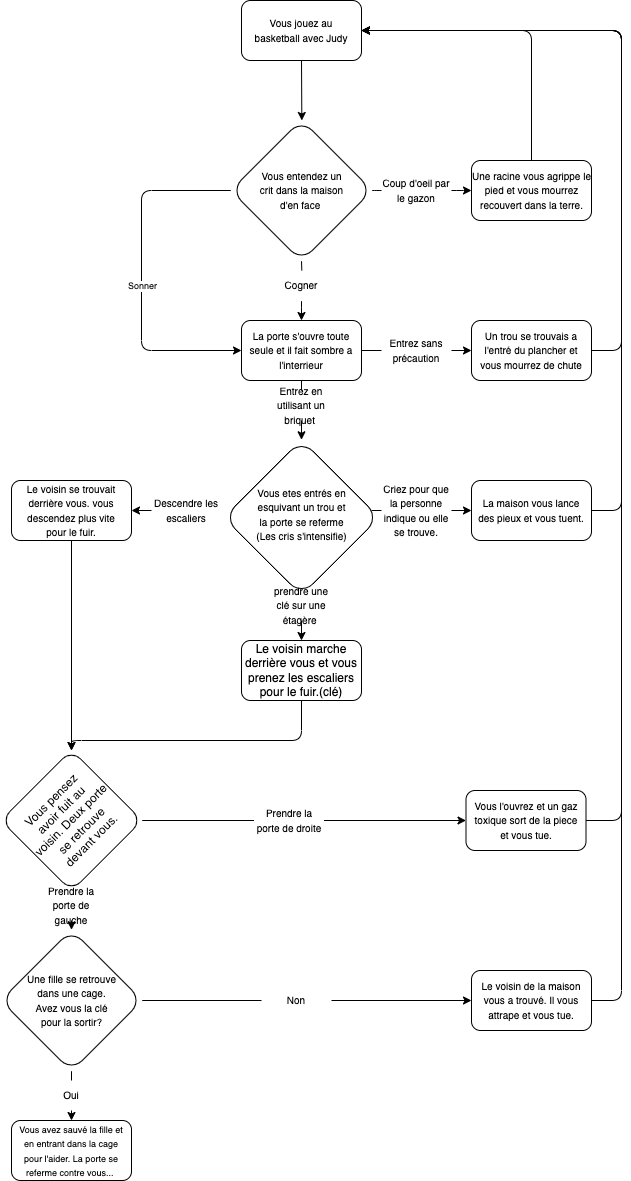

The diagram above was exported from draw.io. Its source (the exported page's mxGraphModel, read from the mxfile embedded in the PNG):
<mxGraphModel dx="1203" dy="812" grid="1" gridSize="10" guides="1" tooltips="1" connect="1" arrows="1" fold="1" page="0" pageScale="1" pageWidth="850" pageHeight="1100" math="0" shadow="0">
  <root>
    <mxCell id="0" />
    <mxCell id="1" parent="0" />
    <mxCell id="14" style="edgeStyle=elbowEdgeStyle;html=1;exitX=0.5;exitY=1;exitDx=0;exitDy=0;" parent="1" source="2" edge="1">
      <mxGeometry relative="1" as="geometry">
        <mxPoint x="440" y="650" as="targetPoint" />
      </mxGeometry>
    </mxCell>
    <mxCell id="2" value="" style="rounded=1;whiteSpace=wrap;html=1;" parent="1" vertex="1">
      <mxGeometry x="380" y="530" width="120" height="60" as="geometry" />
    </mxCell>
    <mxCell id="61" style="edgeStyle=none;html=1;exitX=0.5;exitY=0;exitDx=0;exitDy=0;entryX=1;entryY=0.5;entryDx=0;entryDy=0;" parent="1" source="3" target="2" edge="1">
      <mxGeometry relative="1" as="geometry">
        <mxPoint x="669.7142857142858" y="560" as="targetPoint" />
        <Array as="points">
          <mxPoint x="670" y="560" />
        </Array>
      </mxGeometry>
    </mxCell>
    <mxCell id="3" value="" style="rounded=1;whiteSpace=wrap;html=1;" parent="1" vertex="1">
      <mxGeometry x="610" y="690" width="120" height="60" as="geometry" />
    </mxCell>
    <mxCell id="29" style="edgeStyle=none;html=1;exitX=0.5;exitY=1;exitDx=0;exitDy=0;entryX=1;entryY=0;entryDx=0;entryDy=0;startArrow=none;" parent="1" source="88" target="23" edge="1">
      <mxGeometry relative="1" as="geometry" />
    </mxCell>
    <mxCell id="33" style="edgeStyle=none;html=1;exitX=1;exitY=0.5;exitDx=0;exitDy=0;entryX=0;entryY=0.5;entryDx=0;entryDy=0;startArrow=none;" parent="1" source="90" target="30" edge="1">
      <mxGeometry relative="1" as="geometry" />
    </mxCell>
    <mxCell id="4" value="" style="rounded=1;whiteSpace=wrap;html=1;" parent="1" vertex="1">
      <mxGeometry x="380" y="850" width="120" height="60" as="geometry" />
    </mxCell>
    <mxCell id="12" style="edgeStyle=elbowEdgeStyle;html=1;startArrow=none;" parent="1" target="4" edge="1">
      <mxGeometry relative="1" as="geometry">
        <mxPoint x="440" y="832" as="sourcePoint" />
        <Array as="points">
          <mxPoint x="440" y="830" />
        </Array>
      </mxGeometry>
    </mxCell>
    <mxCell id="13" style="edgeStyle=elbowEdgeStyle;html=1;exitX=1;exitY=0.5;exitDx=0;exitDy=0;entryX=0;entryY=0.5;entryDx=0;entryDy=0;startArrow=none;" parent="1" source="79" target="3" edge="1">
      <mxGeometry relative="1" as="geometry" />
    </mxCell>
    <mxCell id="51" style="edgeStyle=none;html=1;entryX=0;entryY=0.5;entryDx=0;entryDy=0;" parent="1" source="5" target="4" edge="1">
      <mxGeometry relative="1" as="geometry">
        <mxPoint x="280" y="880" as="targetPoint" />
        <Array as="points">
          <mxPoint x="280" y="720" />
          <mxPoint x="280" y="880" />
        </Array>
      </mxGeometry>
    </mxCell>
    <mxCell id="121" value="Sonner" style="edgeLabel;html=1;align=center;verticalAlign=middle;resizable=0;points=[];fontSize=9;" parent="51" vertex="1" connectable="0">
      <mxGeometry x="-0.0192" relative="1" as="geometry">
        <mxPoint y="13" as="offset" />
      </mxGeometry>
    </mxCell>
    <mxCell id="5" value="" style="whiteSpace=wrap;html=1;aspect=fixed;rotation=-45;rounded=1;" parent="1" vertex="1">
      <mxGeometry x="390" y="670" width="100" height="100" as="geometry" />
    </mxCell>
    <mxCell id="32" style="edgeStyle=none;html=1;exitX=1;exitY=0.5;exitDx=0;exitDy=0;startArrow=none;entryX=0;entryY=0.5;entryDx=0;entryDy=0;" parent="1" source="92" target="31" edge="1">
      <mxGeometry relative="1" as="geometry" />
    </mxCell>
    <mxCell id="35" style="edgeStyle=none;html=1;exitX=0.5;exitY=1;exitDx=0;exitDy=0;entryX=0.5;entryY=0;entryDx=0;entryDy=0;startArrow=none;" parent="1" source="107" target="34" edge="1">
      <mxGeometry relative="1" as="geometry" />
    </mxCell>
    <mxCell id="38" style="edgeStyle=none;html=1;exitX=0;exitY=0.5;exitDx=0;exitDy=0;entryX=1;entryY=0.5;entryDx=0;entryDy=0;startArrow=none;" parent="1" source="94" target="37" edge="1">
      <mxGeometry relative="1" as="geometry" />
    </mxCell>
    <mxCell id="23" value="" style="whiteSpace=wrap;html=1;aspect=fixed;rotation=-45;rounded=1;" parent="1" vertex="1">
      <mxGeometry x="385" y="992.07" width="110" height="110" as="geometry" />
    </mxCell>
    <mxCell id="44" style="edgeStyle=none;html=1;exitX=1;exitY=0.5;exitDx=0;exitDy=0;startArrow=none;" parent="1" source="98" edge="1">
      <mxGeometry relative="1" as="geometry">
        <mxPoint x="610" y="1530" as="targetPoint" />
      </mxGeometry>
    </mxCell>
    <mxCell id="46" style="edgeStyle=none;html=1;exitX=0.5;exitY=1;exitDx=0;exitDy=0;entryX=0.5;entryY=0;entryDx=0;entryDy=0;startArrow=none;" parent="1" source="104" target="45" edge="1">
      <mxGeometry relative="1" as="geometry" />
    </mxCell>
    <mxCell id="24" value="" style="whiteSpace=wrap;html=1;aspect=fixed;rotation=-45;rounded=1;" parent="1" vertex="1">
      <mxGeometry x="160" y="1480" width="100" height="100" as="geometry" />
    </mxCell>
    <mxCell id="40" style="edgeStyle=none;html=1;exitX=0.5;exitY=1;exitDx=0;exitDy=0;startArrow=none;entryX=1;entryY=0;entryDx=0;entryDy=0;" parent="1" source="102" target="24" edge="1">
      <mxGeometry relative="1" as="geometry" />
    </mxCell>
    <mxCell id="42" style="edgeStyle=none;html=1;exitX=1;exitY=0.5;exitDx=0;exitDy=0;startArrow=none;entryX=0;entryY=0.5;entryDx=0;entryDy=0;" parent="1" source="96" target="41" edge="1">
      <mxGeometry relative="1" as="geometry" />
    </mxCell>
    <mxCell id="25" value="Vous pensez avoir fuit au voisin. Deux porte se retrouve devant vous." style="whiteSpace=wrap;html=1;aspect=fixed;rotation=-45;rounded=1;arcSize=13;" parent="1" vertex="1">
      <mxGeometry x="160" y="1300" width="100" height="100" as="geometry" />
    </mxCell>
    <mxCell id="62" style="edgeStyle=none;html=1;" parent="1" source="30" edge="1">
      <mxGeometry relative="1" as="geometry">
        <mxPoint x="500" y="560" as="targetPoint" />
        <Array as="points">
          <mxPoint x="760" y="880" />
          <mxPoint x="760" y="560" />
        </Array>
      </mxGeometry>
    </mxCell>
    <mxCell id="30" value="" style="rounded=1;whiteSpace=wrap;html=1;" parent="1" vertex="1">
      <mxGeometry x="610" y="850" width="120" height="60" as="geometry" />
    </mxCell>
    <mxCell id="63" style="edgeStyle=none;html=1;" parent="1" source="31" edge="1">
      <mxGeometry relative="1" as="geometry">
        <mxPoint x="500" y="560" as="targetPoint" />
        <Array as="points">
          <mxPoint x="760" y="1040" />
          <mxPoint x="760" y="560" />
        </Array>
      </mxGeometry>
    </mxCell>
    <mxCell id="31" value="" style="rounded=1;whiteSpace=wrap;html=1;" parent="1" vertex="1">
      <mxGeometry x="610" y="1010" width="120" height="60" as="geometry" />
    </mxCell>
    <mxCell id="115" style="edgeStyle=none;html=1;fontSize=9;" parent="1" source="34" edge="1">
      <mxGeometry relative="1" as="geometry">
        <mxPoint x="210" y="1280" as="targetPoint" />
        <Array as="points">
          <mxPoint x="440" y="1270" />
          <mxPoint x="210" y="1270" />
        </Array>
      </mxGeometry>
    </mxCell>
    <mxCell id="34" value="Le voisin marche derrière vous et vous prenez les escaliers pour le fuir.(clé)" style="rounded=1;whiteSpace=wrap;html=1;" parent="1" vertex="1">
      <mxGeometry x="380" y="1170" width="120" height="60" as="geometry" />
    </mxCell>
    <mxCell id="116" style="edgeStyle=none;html=1;fontSize=9;" parent="1" source="37" edge="1">
      <mxGeometry relative="1" as="geometry">
        <mxPoint x="210" y="1280" as="targetPoint" />
      </mxGeometry>
    </mxCell>
    <mxCell id="37" value="" style="rounded=1;whiteSpace=wrap;html=1;" parent="1" vertex="1">
      <mxGeometry x="150" y="1010" width="120" height="60" as="geometry" />
    </mxCell>
    <mxCell id="64" style="edgeStyle=none;html=1;entryX=1;entryY=0.5;entryDx=0;entryDy=0;" parent="1" source="41" target="2" edge="1">
      <mxGeometry relative="1" as="geometry">
        <mxPoint x="760" y="520" as="targetPoint" />
        <Array as="points">
          <mxPoint x="760" y="1350" />
          <mxPoint x="760" y="560" />
        </Array>
      </mxGeometry>
    </mxCell>
    <mxCell id="41" value="" style="rounded=1;whiteSpace=wrap;html=1;" parent="1" vertex="1">
      <mxGeometry x="604.5" y="1320" width="120" height="60" as="geometry" />
    </mxCell>
    <mxCell id="66" style="edgeStyle=none;html=1;" parent="1" source="43" edge="1">
      <mxGeometry relative="1" as="geometry">
        <mxPoint x="500" y="560" as="targetPoint" />
        <Array as="points">
          <mxPoint x="760" y="1530" />
          <mxPoint x="760" y="560" />
        </Array>
      </mxGeometry>
    </mxCell>
    <mxCell id="43" value="" style="rounded=1;whiteSpace=wrap;html=1;" parent="1" vertex="1">
      <mxGeometry x="610" y="1500" width="120" height="60" as="geometry" />
    </mxCell>
    <mxCell id="45" value="" style="rounded=1;whiteSpace=wrap;html=1;" parent="1" vertex="1">
      <mxGeometry x="150" y="1650" width="120" height="60" as="geometry" />
    </mxCell>
    <mxCell id="49" value="&lt;font style=&quot;font-size: 10px;&quot;&gt;Vous entendez un crit dans la maison d'en face&amp;nbsp;&lt;/font&gt;" style="text;html=1;strokeColor=none;fillColor=none;align=center;verticalAlign=middle;whiteSpace=wrap;rounded=0;" parent="1" vertex="1">
      <mxGeometry x="392.5" y="716.25" width="95" height="7.5" as="geometry" />
    </mxCell>
    <mxCell id="50" value="&lt;font style=&quot;font-size: 10px;&quot;&gt;Vous jouez au basketball avec Judy&lt;/font&gt;" style="text;html=1;strokeColor=none;fillColor=none;align=center;verticalAlign=middle;whiteSpace=wrap;rounded=0;" parent="1" vertex="1">
      <mxGeometry x="385" y="552.5" width="110" height="15" as="geometry" />
    </mxCell>
    <mxCell id="60" value="&lt;font style=&quot;font-size: 9px;&quot;&gt;Vous avez sauvé la fille et en entrant dans la cage pour l'aider. La porte se referme contre vous...&amp;nbsp;&lt;/font&gt;" style="text;html=1;strokeColor=none;fillColor=none;align=center;verticalAlign=middle;whiteSpace=wrap;rounded=0;" parent="1" vertex="1">
      <mxGeometry x="155" y="1672.5" width="110" height="15" as="geometry" />
    </mxCell>
    <mxCell id="67" value="&lt;font style=&quot;font-size: 10px;&quot;&gt;Une racine vous agrippe le pied et vous mourrez recouvert dans la terre.&lt;/font&gt;" style="text;html=1;strokeColor=none;fillColor=none;align=center;verticalAlign=middle;whiteSpace=wrap;rounded=0;" parent="1" vertex="1">
      <mxGeometry x="607.5" y="713.13" width="125" height="13.75" as="geometry" />
    </mxCell>
    <mxCell id="68" value="&lt;font style=&quot;font-size: 10px;&quot;&gt;Un trou se trouvais a l'entré du plancher et vous mourrez de chute&lt;/font&gt;" style="text;html=1;strokeColor=none;fillColor=none;align=center;verticalAlign=middle;whiteSpace=wrap;rounded=0;" parent="1" vertex="1">
      <mxGeometry x="615" y="872.5" width="110" height="15" as="geometry" />
    </mxCell>
    <mxCell id="69" value="&lt;span style=&quot;font-size: 10px;&quot;&gt;La maison vous lance des pieux et vous tuent.&lt;/span&gt;" style="text;html=1;strokeColor=none;fillColor=none;align=center;verticalAlign=middle;whiteSpace=wrap;rounded=0;" parent="1" vertex="1">
      <mxGeometry x="615" y="1032.5" width="110" height="15" as="geometry" />
    </mxCell>
    <mxCell id="70" value="&lt;span style=&quot;font-size: 10px;&quot;&gt;Vous l'ouvrez et un gaz toxique sort de la piece et vous tue.&lt;/span&gt;" style="text;html=1;strokeColor=none;fillColor=none;align=center;verticalAlign=middle;whiteSpace=wrap;rounded=0;" parent="1" vertex="1">
      <mxGeometry x="609.5" y="1342.5" width="110" height="15" as="geometry" />
    </mxCell>
    <mxCell id="71" value="&lt;span style=&quot;font-size: 10px;&quot;&gt;Le voisin de la maison vous a trouvé. Il vous attrape et vous tue.&lt;/span&gt;" style="text;html=1;strokeColor=none;fillColor=none;align=center;verticalAlign=middle;whiteSpace=wrap;rounded=0;" parent="1" vertex="1">
      <mxGeometry x="615" y="1522.5" width="110" height="15" as="geometry" />
    </mxCell>
    <mxCell id="72" value="&lt;span style=&quot;font-size: 10px;&quot;&gt;Le voisin se trouvait derrière vous. vous descendez plus vite pour le fuir.&lt;/span&gt;" style="text;html=1;strokeColor=none;fillColor=none;align=center;verticalAlign=middle;whiteSpace=wrap;rounded=0;" parent="1" vertex="1">
      <mxGeometry x="155" y="1032.5" width="110" height="15" as="geometry" />
    </mxCell>
    <mxCell id="73" value="&lt;font style=&quot;font-size: 10px;&quot;&gt;La porte s'ouvre toute seule et il fait sombre a l'interrieur&lt;/font&gt;" style="text;html=1;strokeColor=none;fillColor=none;align=center;verticalAlign=middle;whiteSpace=wrap;rounded=0;" parent="1" vertex="1">
      <mxGeometry x="385" y="872.5" width="110" height="15" as="geometry" />
    </mxCell>
    <mxCell id="76" value="&lt;font style=&quot;font-size: 10px;&quot;&gt;Vous etes entrés en esquivant un trou et la porte se referme (Les cris s'intensifie)&lt;/font&gt;" style="text;html=1;strokeColor=none;fillColor=none;align=center;verticalAlign=middle;whiteSpace=wrap;rounded=0;" parent="1" vertex="1">
      <mxGeometry x="392.5" y="1040" width="95" height="7.5" as="geometry" />
    </mxCell>
    <mxCell id="78" value="&lt;span style=&quot;font-size: 10px;&quot;&gt;Une fille se retrouve dans une cage. Avez vous la clé pour la sortir?&lt;/span&gt;" style="text;html=1;strokeColor=none;fillColor=none;align=center;verticalAlign=middle;whiteSpace=wrap;rounded=0;" parent="1" vertex="1">
      <mxGeometry x="162.5" y="1526.25" width="95" height="7.5" as="geometry" />
    </mxCell>
    <mxCell id="82" value="" style="edgeStyle=elbowEdgeStyle;html=1;exitX=1;exitY=1;exitDx=0;exitDy=0;entryX=0;entryY=0.5;entryDx=0;entryDy=0;endArrow=none;" parent="1" source="5" target="79" edge="1">
      <mxGeometry relative="1" as="geometry">
        <mxPoint x="510.71067811865476" y="720" as="sourcePoint" />
        <mxPoint x="610" y="720" as="targetPoint" />
      </mxGeometry>
    </mxCell>
    <mxCell id="79" value="&lt;font style=&quot;font-size: 10px;&quot;&gt;Coup d'oeil par le gazon&lt;/font&gt;" style="text;html=1;strokeColor=none;fillColor=none;align=center;verticalAlign=middle;whiteSpace=wrap;rounded=0;" parent="1" vertex="1">
      <mxGeometry x="520" y="705" width="70" height="30" as="geometry" />
    </mxCell>
    <mxCell id="84" value="" style="edgeStyle=elbowEdgeStyle;html=1;exitX=0;exitY=1;exitDx=0;exitDy=0;endArrow=none;" parent="1" source="5" target="83" edge="1">
      <mxGeometry relative="1" as="geometry">
        <mxPoint x="440" y="790.7106781186549" as="sourcePoint" />
        <mxPoint x="440" y="850" as="targetPoint" />
      </mxGeometry>
    </mxCell>
    <mxCell id="83" value="&lt;font style=&quot;font-size: 10px;&quot;&gt;Cogner&lt;/font&gt;" style="text;html=1;strokeColor=none;fillColor=none;align=center;verticalAlign=middle;whiteSpace=wrap;rounded=0;" parent="1" vertex="1">
      <mxGeometry x="405" y="800" width="70" height="30" as="geometry" />
    </mxCell>
    <mxCell id="89" value="" style="edgeStyle=none;html=1;exitX=0.5;exitY=1;exitDx=0;exitDy=0;entryX=0.5;entryY=0;entryDx=0;entryDy=0;endArrow=none;" parent="1" source="4" target="88" edge="1">
      <mxGeometry relative="1" as="geometry">
        <mxPoint x="440" y="910" as="sourcePoint" />
        <mxPoint x="440" y="969.2893218813454" as="targetPoint" />
      </mxGeometry>
    </mxCell>
    <mxCell id="88" value="&lt;font style=&quot;font-size: 10px;&quot;&gt;Entrez en utilisant un briquet&amp;nbsp;&lt;/font&gt;" style="text;html=1;strokeColor=none;fillColor=none;align=center;verticalAlign=middle;whiteSpace=wrap;rounded=0;" parent="1" vertex="1">
      <mxGeometry x="405" y="920" width="70" height="30" as="geometry" />
    </mxCell>
    <mxCell id="91" value="" style="edgeStyle=none;html=1;exitX=1;exitY=0.5;exitDx=0;exitDy=0;entryX=0;entryY=0.5;entryDx=0;entryDy=0;endArrow=none;" parent="1" source="4" target="90" edge="1">
      <mxGeometry relative="1" as="geometry">
        <mxPoint x="500" y="880" as="sourcePoint" />
        <mxPoint x="610" y="880" as="targetPoint" />
      </mxGeometry>
    </mxCell>
    <mxCell id="90" value="&lt;font style=&quot;font-size: 10px;&quot;&gt;Entrez sans précaution&lt;/font&gt;" style="text;html=1;strokeColor=none;fillColor=none;align=center;verticalAlign=middle;whiteSpace=wrap;rounded=0;" parent="1" vertex="1">
      <mxGeometry x="520" y="865" width="70" height="30" as="geometry" />
    </mxCell>
    <mxCell id="93" value="" style="edgeStyle=none;html=1;endArrow=none;" parent="1" target="92" edge="1">
      <mxGeometry relative="1" as="geometry">
        <mxPoint x="510" y="1040" as="sourcePoint" />
        <mxPoint x="610" y="1040" as="targetPoint" />
      </mxGeometry>
    </mxCell>
    <mxCell id="92" value="&lt;span style=&quot;font-size: 10px;&quot;&gt;Criez pour que la personne indique ou elle se trouve.&lt;/span&gt;" style="text;html=1;strokeColor=none;fillColor=none;align=center;verticalAlign=middle;whiteSpace=wrap;rounded=0;" parent="1" vertex="1">
      <mxGeometry x="520" y="1025" width="70" height="30" as="geometry" />
    </mxCell>
    <mxCell id="94" value="&lt;span style=&quot;font-size: 10px;&quot;&gt;Descendre les escaliers&lt;/span&gt;" style="text;html=1;strokeColor=none;fillColor=none;align=center;verticalAlign=middle;whiteSpace=wrap;rounded=0;" parent="1" vertex="1">
      <mxGeometry x="290" y="1025" width="70" height="30" as="geometry" />
    </mxCell>
    <mxCell id="97" value="" style="edgeStyle=none;html=1;exitX=1;exitY=1;exitDx=0;exitDy=0;endArrow=none;" parent="1" source="25" target="96" edge="1">
      <mxGeometry relative="1" as="geometry">
        <mxPoint x="510.71067811865487" y="1350" as="sourcePoint" />
        <mxPoint x="604.5" y="1350" as="targetPoint" />
      </mxGeometry>
    </mxCell>
    <mxCell id="96" value="&lt;span style=&quot;font-size: 10px;&quot;&gt;Prendre la porte de droite&lt;/span&gt;" style="text;html=1;strokeColor=none;fillColor=none;align=center;verticalAlign=middle;whiteSpace=wrap;rounded=0;" parent="1" vertex="1">
      <mxGeometry x="392.5" y="1335" width="70" height="30" as="geometry" />
    </mxCell>
    <mxCell id="99" value="" style="edgeStyle=none;html=1;exitX=1;exitY=1;exitDx=0;exitDy=0;entryX=0;entryY=0.5;entryDx=0;entryDy=0;endArrow=none;" parent="1" source="24" target="98" edge="1">
      <mxGeometry relative="1" as="geometry">
        <mxPoint x="510.71067811865464" y="1530" as="sourcePoint" />
        <mxPoint x="610" y="1530" as="targetPoint" />
      </mxGeometry>
    </mxCell>
    <mxCell id="98" value="&lt;font style=&quot;font-size: 10px;&quot;&gt;Non&lt;/font&gt;" style="text;html=1;strokeColor=none;fillColor=none;align=center;verticalAlign=middle;whiteSpace=wrap;rounded=0;" parent="1" vertex="1">
      <mxGeometry x="400" y="1515" width="70" height="30" as="geometry" />
    </mxCell>
    <mxCell id="103" value="" style="edgeStyle=none;html=1;exitX=0;exitY=1;exitDx=0;exitDy=0;endArrow=none;" parent="1" source="25" target="102" edge="1">
      <mxGeometry relative="1" as="geometry">
        <mxPoint x="210" y="1420.7106781186549" as="sourcePoint" />
        <mxPoint x="210" y="1459.2893218813454" as="targetPoint" />
      </mxGeometry>
    </mxCell>
    <mxCell id="102" value="&lt;span style=&quot;font-size: 10px;&quot;&gt;Prendre la porte de gauche&lt;/span&gt;" style="text;html=1;strokeColor=none;fillColor=none;align=center;verticalAlign=middle;whiteSpace=wrap;rounded=0;" parent="1" vertex="1">
      <mxGeometry x="175" y="1420" width="70" height="30" as="geometry" />
    </mxCell>
    <mxCell id="105" value="" style="edgeStyle=none;html=1;exitX=0;exitY=1;exitDx=0;exitDy=0;entryX=0.5;entryY=0;entryDx=0;entryDy=0;endArrow=none;" parent="1" source="24" target="104" edge="1">
      <mxGeometry relative="1" as="geometry">
        <mxPoint x="210" y="1600.7106781186544" as="sourcePoint" />
        <mxPoint x="210" y="1650" as="targetPoint" />
      </mxGeometry>
    </mxCell>
    <mxCell id="104" value="&lt;span style=&quot;font-size: 10px;&quot;&gt;Oui&lt;/span&gt;" style="text;html=1;strokeColor=none;fillColor=none;align=center;verticalAlign=middle;whiteSpace=wrap;rounded=0;" parent="1" vertex="1">
      <mxGeometry x="175" y="1610" width="70" height="30" as="geometry" />
    </mxCell>
    <mxCell id="107" value="&lt;span style=&quot;font-size: 10px;&quot;&gt;prendre une clé sur une étagère&amp;nbsp;&lt;/span&gt;" style="text;html=1;strokeColor=none;fillColor=none;align=center;verticalAlign=middle;whiteSpace=wrap;rounded=0;" parent="1" vertex="1">
      <mxGeometry x="405" y="1120" width="70" height="30" as="geometry" />
    </mxCell>
  </root>
</mxGraphModel>